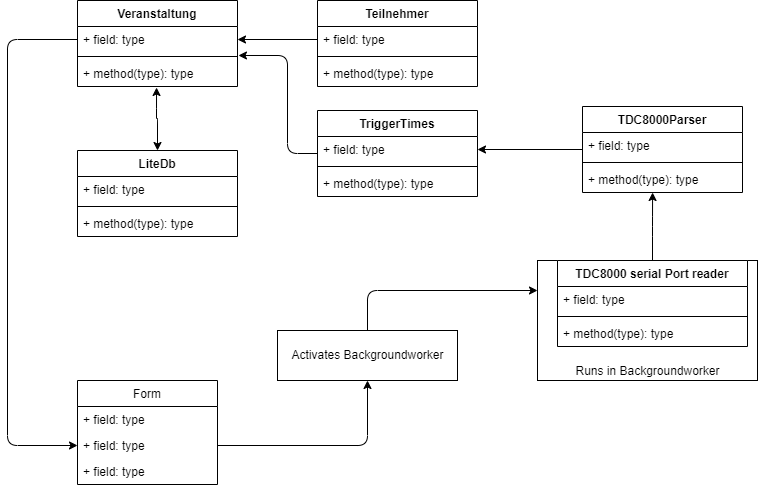

The diagram above was exported from draw.io. Its source (the exported page's mxGraphModel, read from the mxfile embedded in the PNG):
<mxGraphModel dx="1118" dy="790" grid="1" gridSize="10" guides="1" tooltips="1" connect="1" arrows="1" fold="1" page="1" pageScale="1" pageWidth="827" pageHeight="1169" math="0" shadow="0">
  <root>
    <mxCell id="0" />
    <mxCell id="1" parent="0" />
    <mxCell id="38" value="&lt;br&gt;&lt;br&gt;&lt;br&gt;&lt;br&gt;&lt;br&gt;&lt;br&gt;&lt;br&gt;Runs in Backgroundworker" style="html=1;" vertex="1" parent="1">
      <mxGeometry x="580" y="400" width="220" height="120" as="geometry" />
    </mxCell>
    <mxCell id="25" style="edgeStyle=orthogonalEdgeStyle;html=1;entryX=1;entryY=0.5;entryDx=0;entryDy=0;" edge="1" parent="1" source="2" target="7">
      <mxGeometry relative="1" as="geometry" />
    </mxCell>
    <mxCell id="2" value="TDC8000Parser" style="swimlane;fontStyle=1;align=center;verticalAlign=top;childLayout=stackLayout;horizontal=1;startSize=26;horizontalStack=0;resizeParent=1;resizeParentMax=0;resizeLast=0;collapsible=1;marginBottom=0;" vertex="1" parent="1">
      <mxGeometry x="625" y="246" width="160" height="86" as="geometry" />
    </mxCell>
    <mxCell id="3" value="+ field: type" style="text;strokeColor=none;fillColor=none;align=left;verticalAlign=top;spacingLeft=4;spacingRight=4;overflow=hidden;rotatable=0;points=[[0,0.5],[1,0.5]];portConstraint=eastwest;" vertex="1" parent="2">
      <mxGeometry y="26" width="160" height="26" as="geometry" />
    </mxCell>
    <mxCell id="4" value="" style="line;strokeWidth=1;fillColor=none;align=left;verticalAlign=middle;spacingTop=-1;spacingLeft=3;spacingRight=3;rotatable=0;labelPosition=right;points=[];portConstraint=eastwest;" vertex="1" parent="2">
      <mxGeometry y="52" width="160" height="8" as="geometry" />
    </mxCell>
    <mxCell id="5" value="+ method(type): type" style="text;strokeColor=none;fillColor=none;align=left;verticalAlign=top;spacingLeft=4;spacingRight=4;overflow=hidden;rotatable=0;points=[[0,0.5],[1,0.5]];portConstraint=eastwest;" vertex="1" parent="2">
      <mxGeometry y="60" width="160" height="26" as="geometry" />
    </mxCell>
    <mxCell id="24" style="edgeStyle=orthogonalEdgeStyle;html=1;entryX=1.006;entryY=1.115;entryDx=0;entryDy=0;entryPerimeter=0;" edge="1" parent="1" source="6" target="15">
      <mxGeometry relative="1" as="geometry">
        <Array as="points">
          <mxPoint x="330" y="293" />
          <mxPoint x="330" y="195" />
        </Array>
      </mxGeometry>
    </mxCell>
    <mxCell id="6" value="TriggerTimes" style="swimlane;fontStyle=1;align=center;verticalAlign=top;childLayout=stackLayout;horizontal=1;startSize=26;horizontalStack=0;resizeParent=1;resizeParentMax=0;resizeLast=0;collapsible=1;marginBottom=0;" vertex="1" parent="1">
      <mxGeometry x="360" y="250" width="160" height="86" as="geometry" />
    </mxCell>
    <mxCell id="7" value="+ field: type" style="text;strokeColor=none;fillColor=none;align=left;verticalAlign=top;spacingLeft=4;spacingRight=4;overflow=hidden;rotatable=0;points=[[0,0.5],[1,0.5]];portConstraint=eastwest;" vertex="1" parent="6">
      <mxGeometry y="26" width="160" height="26" as="geometry" />
    </mxCell>
    <mxCell id="8" value="" style="line;strokeWidth=1;fillColor=none;align=left;verticalAlign=middle;spacingTop=-1;spacingLeft=3;spacingRight=3;rotatable=0;labelPosition=right;points=[];portConstraint=eastwest;" vertex="1" parent="6">
      <mxGeometry y="52" width="160" height="8" as="geometry" />
    </mxCell>
    <mxCell id="9" value="+ method(type): type" style="text;strokeColor=none;fillColor=none;align=left;verticalAlign=top;spacingLeft=4;spacingRight=4;overflow=hidden;rotatable=0;points=[[0,0.5],[1,0.5]];portConstraint=eastwest;" vertex="1" parent="6">
      <mxGeometry y="60" width="160" height="26" as="geometry" />
    </mxCell>
    <mxCell id="14" value="Veranstaltung" style="swimlane;fontStyle=1;align=center;verticalAlign=top;childLayout=stackLayout;horizontal=1;startSize=26;horizontalStack=0;resizeParent=1;resizeParentMax=0;resizeLast=0;collapsible=1;marginBottom=0;" vertex="1" parent="1">
      <mxGeometry x="120" y="140" width="160" height="86" as="geometry" />
    </mxCell>
    <mxCell id="15" value="+ field: type" style="text;strokeColor=none;fillColor=none;align=left;verticalAlign=top;spacingLeft=4;spacingRight=4;overflow=hidden;rotatable=0;points=[[0,0.5],[1,0.5]];portConstraint=eastwest;" vertex="1" parent="14">
      <mxGeometry y="26" width="160" height="26" as="geometry" />
    </mxCell>
    <mxCell id="16" value="" style="line;strokeWidth=1;fillColor=none;align=left;verticalAlign=middle;spacingTop=-1;spacingLeft=3;spacingRight=3;rotatable=0;labelPosition=right;points=[];portConstraint=eastwest;" vertex="1" parent="14">
      <mxGeometry y="52" width="160" height="8" as="geometry" />
    </mxCell>
    <mxCell id="17" value="+ method(type): type" style="text;strokeColor=none;fillColor=none;align=left;verticalAlign=top;spacingLeft=4;spacingRight=4;overflow=hidden;rotatable=0;points=[[0,0.5],[1,0.5]];portConstraint=eastwest;" vertex="1" parent="14">
      <mxGeometry y="60" width="160" height="26" as="geometry" />
    </mxCell>
    <mxCell id="18" value="Teilnehmer" style="swimlane;fontStyle=1;align=center;verticalAlign=top;childLayout=stackLayout;horizontal=1;startSize=26;horizontalStack=0;resizeParent=1;resizeParentMax=0;resizeLast=0;collapsible=1;marginBottom=0;" vertex="1" parent="1">
      <mxGeometry x="360" y="140" width="160" height="86" as="geometry" />
    </mxCell>
    <mxCell id="19" value="+ field: type" style="text;strokeColor=none;fillColor=none;align=left;verticalAlign=top;spacingLeft=4;spacingRight=4;overflow=hidden;rotatable=0;points=[[0,0.5],[1,0.5]];portConstraint=eastwest;" vertex="1" parent="18">
      <mxGeometry y="26" width="160" height="26" as="geometry" />
    </mxCell>
    <mxCell id="20" value="" style="line;strokeWidth=1;fillColor=none;align=left;verticalAlign=middle;spacingTop=-1;spacingLeft=3;spacingRight=3;rotatable=0;labelPosition=right;points=[];portConstraint=eastwest;" vertex="1" parent="18">
      <mxGeometry y="52" width="160" height="8" as="geometry" />
    </mxCell>
    <mxCell id="21" value="+ method(type): type" style="text;strokeColor=none;fillColor=none;align=left;verticalAlign=top;spacingLeft=4;spacingRight=4;overflow=hidden;rotatable=0;points=[[0,0.5],[1,0.5]];portConstraint=eastwest;" vertex="1" parent="18">
      <mxGeometry y="60" width="160" height="26" as="geometry" />
    </mxCell>
    <mxCell id="23" style="edgeStyle=none;html=1;entryX=1;entryY=0.5;entryDx=0;entryDy=0;" edge="1" parent="1" source="19" target="15">
      <mxGeometry relative="1" as="geometry" />
    </mxCell>
    <mxCell id="31" style="edgeStyle=orthogonalEdgeStyle;html=1;exitX=0.5;exitY=0;exitDx=0;exitDy=0;entryX=0.494;entryY=1.038;entryDx=0;entryDy=0;entryPerimeter=0;endArrow=classic;endFill=1;strokeWidth=1;startArrow=classic;startFill=1;" edge="1" parent="1" source="26" target="17">
      <mxGeometry relative="1" as="geometry" />
    </mxCell>
    <mxCell id="26" value="LiteDb" style="swimlane;fontStyle=1;align=center;verticalAlign=top;childLayout=stackLayout;horizontal=1;startSize=26;horizontalStack=0;resizeParent=1;resizeParentMax=0;resizeLast=0;collapsible=1;marginBottom=0;" vertex="1" parent="1">
      <mxGeometry x="120" y="290" width="160" height="86" as="geometry" />
    </mxCell>
    <mxCell id="27" value="+ field: type" style="text;strokeColor=none;fillColor=none;align=left;verticalAlign=top;spacingLeft=4;spacingRight=4;overflow=hidden;rotatable=0;points=[[0,0.5],[1,0.5]];portConstraint=eastwest;" vertex="1" parent="26">
      <mxGeometry y="26" width="160" height="26" as="geometry" />
    </mxCell>
    <mxCell id="28" value="" style="line;strokeWidth=1;fillColor=none;align=left;verticalAlign=middle;spacingTop=-1;spacingLeft=3;spacingRight=3;rotatable=0;labelPosition=right;points=[];portConstraint=eastwest;" vertex="1" parent="26">
      <mxGeometry y="52" width="160" height="8" as="geometry" />
    </mxCell>
    <mxCell id="29" value="+ method(type): type" style="text;strokeColor=none;fillColor=none;align=left;verticalAlign=top;spacingLeft=4;spacingRight=4;overflow=hidden;rotatable=0;points=[[0,0.5],[1,0.5]];portConstraint=eastwest;" vertex="1" parent="26">
      <mxGeometry y="60" width="160" height="26" as="geometry" />
    </mxCell>
    <mxCell id="37" style="edgeStyle=orthogonalEdgeStyle;html=1;exitX=0.5;exitY=0;exitDx=0;exitDy=0;entryX=0.438;entryY=1;entryDx=0;entryDy=0;entryPerimeter=0;" edge="1" parent="1" source="33" target="5">
      <mxGeometry relative="1" as="geometry" />
    </mxCell>
    <mxCell id="33" value="TDC8000 serial Port reader" style="swimlane;fontStyle=1;align=center;verticalAlign=top;childLayout=stackLayout;horizontal=1;startSize=26;horizontalStack=0;resizeParent=1;resizeParentMax=0;resizeLast=0;collapsible=1;marginBottom=0;" vertex="1" parent="1">
      <mxGeometry x="600" y="400" width="190" height="86" as="geometry" />
    </mxCell>
    <mxCell id="34" value="+ field: type" style="text;strokeColor=none;fillColor=none;align=left;verticalAlign=top;spacingLeft=4;spacingRight=4;overflow=hidden;rotatable=0;points=[[0,0.5],[1,0.5]];portConstraint=eastwest;" vertex="1" parent="33">
      <mxGeometry y="26" width="190" height="26" as="geometry" />
    </mxCell>
    <mxCell id="35" value="" style="line;strokeWidth=1;fillColor=none;align=left;verticalAlign=middle;spacingTop=-1;spacingLeft=3;spacingRight=3;rotatable=0;labelPosition=right;points=[];portConstraint=eastwest;" vertex="1" parent="33">
      <mxGeometry y="52" width="190" height="8" as="geometry" />
    </mxCell>
    <mxCell id="36" value="+ method(type): type" style="text;strokeColor=none;fillColor=none;align=left;verticalAlign=top;spacingLeft=4;spacingRight=4;overflow=hidden;rotatable=0;points=[[0,0.5],[1,0.5]];portConstraint=eastwest;" vertex="1" parent="33">
      <mxGeometry y="60" width="190" height="26" as="geometry" />
    </mxCell>
    <mxCell id="39" value="Form" style="swimlane;fontStyle=0;childLayout=stackLayout;horizontal=1;startSize=26;fillColor=none;horizontalStack=0;resizeParent=1;resizeParentMax=0;resizeLast=0;collapsible=1;marginBottom=0;" vertex="1" parent="1">
      <mxGeometry x="120" y="520" width="140" height="104" as="geometry" />
    </mxCell>
    <mxCell id="40" value="+ field: type" style="text;strokeColor=none;fillColor=none;align=left;verticalAlign=top;spacingLeft=4;spacingRight=4;overflow=hidden;rotatable=0;points=[[0,0.5],[1,0.5]];portConstraint=eastwest;" vertex="1" parent="39">
      <mxGeometry y="26" width="140" height="26" as="geometry" />
    </mxCell>
    <mxCell id="41" value="+ field: type" style="text;strokeColor=none;fillColor=none;align=left;verticalAlign=top;spacingLeft=4;spacingRight=4;overflow=hidden;rotatable=0;points=[[0,0.5],[1,0.5]];portConstraint=eastwest;" vertex="1" parent="39">
      <mxGeometry y="52" width="140" height="26" as="geometry" />
    </mxCell>
    <mxCell id="42" value="+ field: type" style="text;strokeColor=none;fillColor=none;align=left;verticalAlign=top;spacingLeft=4;spacingRight=4;overflow=hidden;rotatable=0;points=[[0,0.5],[1,0.5]];portConstraint=eastwest;" vertex="1" parent="39">
      <mxGeometry y="78" width="140" height="26" as="geometry" />
    </mxCell>
    <mxCell id="43" style="edgeStyle=orthogonalEdgeStyle;html=1;" edge="1" parent="1" source="41" target="44">
      <mxGeometry relative="1" as="geometry">
        <mxPoint x="360" y="500" as="targetPoint" />
      </mxGeometry>
    </mxCell>
    <mxCell id="45" style="edgeStyle=orthogonalEdgeStyle;html=1;exitX=0.5;exitY=0;exitDx=0;exitDy=0;entryX=0;entryY=0.25;entryDx=0;entryDy=0;" edge="1" parent="1" source="44" target="38">
      <mxGeometry relative="1" as="geometry" />
    </mxCell>
    <mxCell id="44" value="Activates Backgroundworker" style="html=1;" vertex="1" parent="1">
      <mxGeometry x="320" y="470" width="180" height="50" as="geometry" />
    </mxCell>
    <mxCell id="46" style="edgeStyle=orthogonalEdgeStyle;html=1;exitX=0;exitY=0.5;exitDx=0;exitDy=0;entryX=0;entryY=0.5;entryDx=0;entryDy=0;startArrow=none;startFill=0;endArrow=classic;endFill=1;strokeWidth=1;" edge="1" parent="1" source="15" target="41">
      <mxGeometry relative="1" as="geometry">
        <Array as="points">
          <mxPoint x="50" y="179" />
          <mxPoint x="50" y="585" />
        </Array>
      </mxGeometry>
    </mxCell>
  </root>
</mxGraphModel>